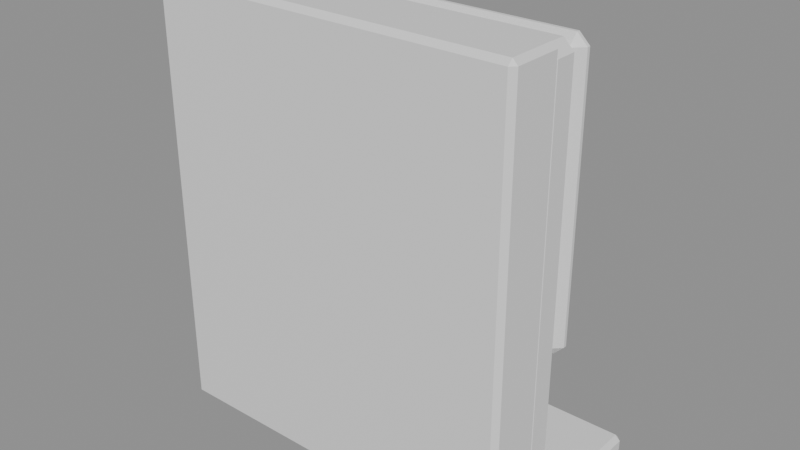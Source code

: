 # Source: decor_bed.blend  (saved by Blender 5.3.31; exported with 4.5.12 LTS)
import bpy
from mathutils import Matrix  # noqa: F401  (used for matrix-valued properties, if any)

bpy.ops.wm.read_factory_settings(use_empty=True)
scene = bpy.context.scene
scene.name = 'Scene'

# ---- materials (node trees are filled in below, after node groups)
mat_m4 = bpy.data.materials.new('m4')
mat_m2 = bpy.data.materials.new('m2')
mat_m0 = bpy.data.materials.new('m0')

# ---- material node trees
mat_m4.use_nodes = True; mat_m4.node_tree.nodes.clear()
_N = mat_m4.node_tree.nodes; _L = mat_m4.node_tree.links
n0 = _N.new('ShaderNodeBsdfPrincipled'); n0.name = 'Principled BSDF'; n0.location = (-200, 100)
n0.inputs[10].default_value = 0.005
n1 = _N.new('ShaderNodeOutputMaterial'); n1.name = 'Material Output'; n1.location = (200, 100)
_L.new(n0.outputs[0], n1.inputs[0])
n1.is_active_output = True
mat_m2.use_nodes = True; mat_m2.node_tree.nodes.clear()
_N = mat_m2.node_tree.nodes; _L = mat_m2.node_tree.links
n0 = _N.new('ShaderNodeBsdfPrincipled'); n0.name = 'Principled BSDF'; n0.location = (-200, 100)
n0.inputs[10].default_value = 0.005
n1 = _N.new('ShaderNodeOutputMaterial'); n1.name = 'Material Output'; n1.location = (200, 100)
_L.new(n0.outputs[0], n1.inputs[0])
n1.is_active_output = True
mat_m0.use_nodes = True; mat_m0.node_tree.nodes.clear()
_N = mat_m0.node_tree.nodes; _L = mat_m0.node_tree.links
n0 = _N.new('ShaderNodeBsdfPrincipled'); n0.name = 'Principled BSDF'; n0.location = (-200, 100)
n0.inputs[10].default_value = 0.005
n1 = _N.new('ShaderNodeOutputMaterial'); n1.name = 'Material Output'; n1.location = (200, 100)
_L.new(n0.outputs[0], n1.inputs[0])
n1.is_active_output = True

# ---- meshes
me_cube = bpy.data.meshes.new('Cube')
me_cube.from_pydata([(-1.07, 0.105, -1.3), (-1.07, 0.075, -1.27), (-1.1, 0.105, -1.27), (-1.07, 0.075, 1.27), (-1.07, 0.105, 1.3), (-1.1, 0.105, 1.27), (-1.07, 0.395, -1.3), (-1.1, 0.395, -1.27), (-1.07, 0.425, -1.27), (-1.07, 0.395, 1.3), (-1.07, 0.425, 1.27), (-1.1, 0.395, 1.27), (1.07, 0.105, -1.3), (1.1, 0.105, -1.27), (1.07, 0.075, -1.27), (1.07, 0.105, 1.3), (1.07, 0.075, 1.27), (1.1, 0.105, 1.27), (1.07, 0.395, -1.3), (1.07, 0.425, -1.27), (1.1, 0.395, -1.27), (1.07, 0.395, 1.3), (1.1, 0.395, 1.27), (1.07, 0.425, 1.27), (-0.99, 0.485, -1.25), (-0.99, 0.425, -1.19), (-1.05, 0.485, -1.19), (-0.99, 0.425, 1.19), (-0.99, 0.485, 1.25), (-1.05, 0.485, 1.19), (-0.99, 0.615, -1.25), (-1.05, 0.615, -1.19), (-0.99, 0.675, -1.19), (-0.99, 0.615, 1.25), (-0.99, 0.675, 1.19), (-1.05, 0.615, 1.19), (0.99, 0.485, -1.25), (1.05, 0.485, -1.19), (0.99, 0.425, -1.19), (0.99, 0.485, 1.25), (0.99, 0.425, 1.19), (1.05, 0.485, 1.19), (0.99, 0.615, -1.25), (0.99, 0.675, -1.19), (1.05, 0.615, -1.19), (0.99, 0.615, 1.25), (1.05, 0.615, 1.19), (0.99, 0.675, 1.19), (-1.0, 0.71, -0.45), (-1.0, 0.65, -0.39), (-1.06, 0.71, -0.39), (-1.0, 0.65, 1.19), (-1.0, 0.71, 1.25), (-1.06, 0.71, 1.19), (-1.0, 0.73, -0.45), (-1.06, 0.73, -0.39), (-1.0, 0.79, -0.39), (-1.0, 0.73, 1.25), (-1.0, 0.79, 1.19), (-1.06, 0.73, 1.19), (1.0, 0.71, -0.45), (1.06, 0.71, -0.39), (1.0, 0.65, -0.39), (1.0, 0.71, 1.25), (1.0, 0.65, 1.19), (1.06, 0.71, 1.19), (1.0, 0.73, -0.45), (1.0, 0.79, -0.39), (1.06, 0.73, -0.39), (1.0, 0.73, 1.25), (1.06, 0.73, 1.19), (1.0, 0.79, 1.19), (-0.805, 0.74, -1.175), (-0.805, 0.67, -1.105), (-0.875, 0.74, -1.105), (-0.805, 0.67, -0.795), (-0.805, 0.74, -0.725), (-0.875, 0.74, -0.795), (-0.805, 0.76, -1.175), (-0.875, 0.76, -1.105), (-0.805, 0.83, -1.105), (-0.805, 0.76, -0.725), (-0.805, 0.83, -0.795), (-0.875, 0.76, -0.795), (-0.195, 0.74, -1.175), (-0.125, 0.74, -1.105), (-0.195, 0.67, -1.105), (-0.195, 0.74, -0.725), (-0.195, 0.67, -0.795), (-0.125, 0.74, -0.795), (-0.195, 0.76, -1.175), (-0.195, 0.83, -1.105), (-0.125, 0.76, -1.105), (-0.195, 0.76, -0.725), (-0.125, 0.76, -0.795), (-0.195, 0.83, -0.795), (0.195, 0.74, -1.175), (0.195, 0.67, -1.105), (0.125, 0.74, -1.105), (0.195, 0.67, -0.795), (0.195, 0.74, -0.725), (0.125, 0.74, -0.795), (0.195, 0.76, -1.175), (0.125, 0.76, -1.105), (0.195, 0.83, -1.105), (0.195, 0.76, -0.725), (0.195, 0.83, -0.795), (0.125, 0.76, -0.795), (0.805, 0.74, -1.175), (0.875, 0.74, -1.105), (0.805, 0.67, -1.105), (0.805, 0.74, -0.725), (0.805, 0.67, -0.795), (0.875, 0.74, -0.795), (0.805, 0.76, -1.175), (0.805, 0.83, -1.105), (0.875, 0.76, -1.105), (0.805, 0.76, -0.725), (0.875, 0.76, -0.795), (0.805, 0.83, -0.795), (-1.12, 0.23, -1.36), (-1.12, 0.2, -1.33), (-1.15, 0.23, -1.33), (-1.12, 0.2, -1.27), (-1.12, 0.23, -1.24), (-1.15, 0.23, -1.27), (-1.12, 1.27, -1.36), (-1.15, 1.27, -1.33), (-1.12, 1.3, -1.33), (-1.12, 1.27, -1.24), (-1.12, 1.3, -1.27), (-1.15, 1.27, -1.27), (1.12, 0.23, -1.36), (1.15, 0.23, -1.33), (1.12, 0.2, -1.33), (1.12, 0.23, -1.24), (1.12, 0.2, -1.27), (1.15, 0.23, -1.27), (1.12, 1.27, -1.36), (1.12, 1.3, -1.33), (1.15, 1.27, -1.33), (1.12, 1.27, -1.24), (1.15, 1.27, -1.27), (1.12, 1.3, -1.27)], [], [(0, 1, 2), (3, 4, 5), (6, 7, 8), (9, 10, 11), (12, 13, 14), (15, 16, 17), (18, 19, 20), (21, 22, 23), (6, 0, 2, 7), (1, 3, 5, 2), (4, 9, 11, 5), (10, 8, 7, 11), (18, 6, 8, 19), (9, 21, 23, 10), (22, 20, 19, 23), (12, 18, 20, 13), (21, 15, 17, 22), (16, 14, 13, 17), (0, 12, 14, 1), (15, 4, 3, 16), (6, 18, 12, 0), (2, 5, 11, 7), (14, 16, 3, 1), (21, 9, 4, 15), (8, 10, 23, 19), (20, 22, 17, 13), (24, 25, 26), (27, 28, 29), (30, 31, 32), (33, 34, 35), (36, 37, 38), (39, 40, 41), (42, 43, 44), (45, 46, 47), (30, 24, 26, 31), (25, 27, 29, 26), (28, 33, 35, 29), (34, 32, 31, 35), (42, 30, 32, 43), (33, 45, 47, 34), (46, 44, 43, 47), (36, 42, 44, 37), (45, 39, 41, 46), (40, 38, 37, 41), (24, 36, 38, 25), (39, 28, 27, 40), (30, 42, 36, 24), (26, 29, 35, 31), (38, 40, 27, 25), (45, 33, 28, 39), (32, 34, 47, 43), (44, 46, 41, 37), (48, 49, 50), (51, 52, 53), (54, 55, 56), (57, 58, 59), (60, 61, 62), (63, 64, 65), (66, 67, 68), (69, 70, 71), (54, 48, 50, 55), (49, 51, 53, 50), (52, 57, 59, 53), (58, 56, 55, 59), (66, 54, 56, 67), (57, 69, 71, 58), (70, 68, 67, 71), (60, 66, 68, 61), (69, 63, 65, 70), (64, 62, 61, 65), (48, 60, 62, 49), (63, 52, 51, 64), (54, 66, 60, 48), (50, 53, 59, 55), (62, 64, 51, 49), (69, 57, 52, 63), (56, 58, 71, 67), (68, 70, 65, 61), (72, 73, 74), (75, 76, 77), (78, 79, 80), (81, 82, 83), (84, 85, 86), (87, 88, 89), (90, 91, 92), (93, 94, 95), (78, 72, 74, 79), (73, 75, 77, 74), (76, 81, 83, 77), (82, 80, 79, 83), (90, 78, 80, 91), (81, 93, 95, 82), (94, 92, 91, 95), (84, 90, 92, 85), (93, 87, 89, 94), (88, 86, 85, 89), (72, 84, 86, 73), (87, 76, 75, 88), (78, 90, 84, 72), (74, 77, 83, 79), (86, 88, 75, 73), (93, 81, 76, 87), (80, 82, 95, 91), (92, 94, 89, 85), (96, 97, 98), (99, 100, 101), (102, 103, 104), (105, 106, 107), (108, 109, 110), (111, 112, 113), (114, 115, 116), (117, 118, 119), (102, 96, 98, 103), (97, 99, 101, 98), (100, 105, 107, 101), (106, 104, 103, 107), (114, 102, 104, 115), (105, 117, 119, 106), (118, 116, 115, 119), (108, 114, 116, 109), (117, 111, 113, 118), (112, 110, 109, 113), (96, 108, 110, 97), (111, 100, 99, 112), (102, 114, 108, 96), (98, 101, 107, 103), (110, 112, 99, 97), (117, 105, 100, 111), (104, 106, 119, 115), (116, 118, 113, 109), (120, 121, 122), (123, 124, 125), (126, 127, 128), (129, 130, 131), (132, 133, 134), (135, 136, 137), (138, 139, 140), (141, 142, 143), (126, 120, 122, 127), (121, 123, 125, 122), (124, 129, 131, 125), (130, 128, 127, 131), (138, 126, 128, 139), (129, 141, 143, 130), (142, 140, 139, 143), (132, 138, 140, 133), (141, 135, 137, 142), (136, 134, 133, 137), (120, 132, 134, 121), (135, 124, 123, 136), (126, 138, 132, 120), (122, 125, 131, 127), (134, 136, 123, 121), (141, 129, 124, 135), (128, 130, 143, 139), (140, 142, 137, 133)])
me_cube.polygons.foreach_set('material_index', [0, 0, 0, 0, 0, 0, 0, 0, 0, 0, 0, 0, 0, 0, 0, 0, 0, 0, 0, 0, 0, 0, 0, 0, 0, 0, 1, 1, 1, 1, 1, 1, 1, 1, 1, 1, 1, 1, 1, 1, 1, 1, 1, 1, 1, 1, 1, 1, 1, 1, 1, 1, 2, 2, 2, 2, 2, 2, 2, 2, 2, 2, 2, 2, 2, 2, 2, 2, 2, 2, 2, 2, 2, 2, 2, 2, 2, 2, 1, 1, 1, 1, 1, 1, 1, 1, 1, 1, 1, 1, 1, 1, 1, 1, 1, 1, 1, 1, 1, 1, 1, 1, 1, 1, 1, 1, 1, 1, 1, 1, 1, 1, 1, 1, 1, 1, 1, 1, 1, 1, 1, 1, 1, 1, 1, 1, 1, 1, 1, 1, 0, 0, 0, 0, 0, 0, 0, 0, 0, 0, 0, 0, 0, 0, 0, 0, 0, 0, 0, 0, 0, 0, 0, 0, 0, 0])
_uv = me_cube.uv_layers.new(name='UVMap')
_uv.uv.foreach_set('vector', [0.1284, 0.7286, 0.1284, 0.75, 0.125, 0.7286, 0.6221, 0.0, 0.625, 0.02143, 0.6221, 0.02143, 0.1284, 0.5214, 0.125, 0.5214, 0.1284, 0.5, 0.625, 0.2369, 0.6221, 0.2526, 0.6221, 0.2286, 0.3716, 0.7286, 0.3772, 0.7286, 0.3747, 0.7517, 0.6267, 0.741, 0.6221, 0.7534, 0.6221, 0.7339, 0.3716, 0.5214, 0.3747, 0.4983, 0.3772, 0.5214, 0.6267, 0.509, 0.6221, 0.5161, 0.6221, 0.4966, 0.1284, 0.5214, 0.1284, 0.7286, 0.125, 0.7286, 0.125, 0.5214, 0.3779, 0.0, 0.6221, 0.0, 0.6221, 0.02143, 0.3779, 0.02143, 0.625, 0.02143, 0.625, 0.2369, 0.6221, 0.2286, 0.6221, 0.02143, 0.6221, 0.2526, 0.3779, 0.2534, 0.3779, 0.2286, 0.6221, 0.2286, 0.3716, 0.5214, 0.1284, 0.5214, 0.1284, 0.5, 0.3747, 0.4983, 0.625, 0.2369, 0.6267, 0.509, 0.6221, 0.4966, 0.6221, 0.2526, 0.6221, 0.5161, 0.3772, 0.5214, 0.3747, 0.4983, 0.6221, 0.4966, 0.3716, 0.7286, 0.3716, 0.5214, 0.3772, 0.5214, 0.3772, 0.7286, 0.6267, 0.509, 0.6267, 0.741, 0.6221, 0.7339, 0.6221, 0.5161, 0.6221, 0.7534, 0.3747, 0.7517, 0.3772, 0.7286, 0.6221, 0.7339, 0.1284, 0.7286, 0.3716, 0.7286, 0.3747, 0.7517, 0.1284, 0.75, 0.6267, 0.741, 0.625, 0.9966, 0.6221, 0.9966, 0.6221, 0.7534, 0.1284, 0.5214, 0.3716, 0.5214, 0.3716, 0.7286, 0.1284, 0.7286, 0.3779, 0.02143, 0.6221, 0.02143, 0.6221, 0.2286, 0.3779, 0.2286, 0.3747, 0.7517, 0.6221, 0.7534, 0.6221, 0.9966, 0.3779, 0.9966, 0.6267, 0.509, 0.8716, 0.5214, 0.8716, 0.7286, 0.6267, 0.741, 0.3779, 0.2534, 0.6221, 0.2526, 0.6221, 0.4966, 0.3747, 0.4983, 0.3772, 0.5214, 0.6221, 0.5161, 0.6221, 0.7339, 0.3772, 0.7286, 0.1321, 0.69, 0.1321, 0.75, 0.125, 0.69, 0.619, 0.0, 0.625, 0.06, 0.619, 0.06, 0.1321, 0.56, 0.125, 0.56, 0.1321, 0.5, 0.625, 0.2124, 0.619, 0.2554, 0.619, 0.19, 0.3679, 0.69, 0.3795, 0.69, 0.3744, 0.7536, 0.6286, 0.7236, 0.619, 0.7571, 0.619, 0.705, 0.3679, 0.56, 0.3744, 0.4964, 0.3795, 0.56, 0.6286, 0.5264, 0.619, 0.545, 0.619, 0.4929, 0.1321, 0.56, 0.1321, 0.69, 0.125, 0.69, 0.125, 0.56, 0.381, 0.0, 0.619, 0.0, 0.619, 0.06, 0.381, 0.06, 0.625, 0.06, 0.625, 0.2124, 0.619, 0.19, 0.619, 0.06, 0.619, 0.2554, 0.381, 0.2571, 0.381, 0.19, 0.619, 0.19, 0.3679, 0.56, 0.1321, 0.56, 0.1321, 0.5, 0.3744, 0.4964, 0.625, 0.2124, 0.6286, 0.5264, 0.619, 0.4929, 0.619, 0.2554, 0.619, 0.545, 0.3795, 0.56, 0.3744, 0.4964, 0.619, 0.4929, 0.3679, 0.69, 0.3679, 0.56, 0.3795, 0.56, 0.3795, 0.69, 0.6286, 0.5264, 0.6286, 0.7236, 0.619, 0.705, 0.619, 0.545, 0.619, 0.7571, 0.3744, 0.7536, 0.3795, 0.69, 0.619, 0.705, 0.1321, 0.69, 0.3679, 0.69, 0.3744, 0.7536, 0.1321, 0.75, 0.6286, 0.7236, 0.625, 0.9929, 0.619, 0.9929, 0.619, 0.7571, 0.1321, 0.56, 0.3679, 0.56, 0.3679, 0.69, 0.1321, 0.69, 0.381, 0.06, 0.619, 0.06, 0.619, 0.19, 0.381, 0.19, 0.3744, 0.7536, 0.619, 0.7571, 0.619, 0.9929, 0.381, 0.9929, 0.6286, 0.5264, 0.8679, 0.56, 0.8679, 0.69, 0.6286, 0.7236, 0.381, 0.2571, 0.619, 0.2554, 0.619, 0.4929, 0.3744, 0.4964, 0.3795, 0.56, 0.619, 0.545, 0.619, 0.705, 0.3795, 0.69, 0.1321, 0.6429, 0.1321, 0.75, 0.125, 0.6429, 0.6162, 0.0, 0.625, 0.1071, 0.6162, 0.1071, 0.1321, 0.6071, 0.125, 0.6071, 0.1321, 0.5, 0.625, 0.1809, 0.6162, 0.2553, 0.6162, 0.1429, 0.3679, 0.6429, 0.3816, 0.6429, 0.3759, 0.7535, 0.6285, 0.7, 0.6162, 0.7571, 0.6162, 0.6696, 0.3679, 0.6071, 0.3759, 0.4965, 0.3816, 0.6071, 0.6285, 0.55, 0.6162, 0.5804, 0.6162, 0.4929, 0.1321, 0.6071, 0.1321, 0.6429, 0.125, 0.6429, 0.125, 0.6071, 0.3838, 0.0, 0.6162, 0.0, 0.6162, 0.1071, 0.3838, 0.1071, 0.625, 0.1071, 0.625, 0.1809, 0.6162, 0.1429, 0.6162, 0.1071, 0.6162, 0.2553, 0.3838, 0.2571, 0.3838, 0.1429, 0.6162, 0.1429, 0.3679, 0.6071, 0.1321, 0.6071, 0.1321, 0.5, 0.3759, 0.4965, 0.625, 0.1809, 0.6285, 0.55, 0.6162, 0.4929, 0.6162, 0.2553, 0.6162, 0.5804, 0.3816, 0.6071, 0.3759, 0.4965, 0.6162, 0.4929, 0.3679, 0.6429, 0.3679, 0.6071, 0.3816, 0.6071, 0.3816, 0.6429, 0.6285, 0.55, 0.6285, 0.7, 0.6162, 0.6696, 0.6162, 0.5804, 0.6162, 0.7571, 0.3759, 0.7535, 0.3816, 0.6429, 0.6162, 0.6696, 0.1321, 0.6429, 0.3679, 0.6429, 0.3759, 0.7535, 0.1321, 0.75, 0.6285, 0.7, 0.625, 0.9929, 0.6162, 0.9929, 0.6162, 0.7571, 0.1321, 0.6071, 0.3679, 0.6071, 0.3679, 0.6429, 0.1321, 0.6429, 0.3838, 0.1071, 0.6162, 0.1071, 0.6162, 0.1429, 0.3838, 0.1429, 0.3759, 0.7535, 0.6162, 0.7571, 0.6162, 0.9929, 0.3838, 0.9929, 0.6285, 0.55, 0.8679, 0.6071, 0.8679, 0.6429, 0.6285, 0.7, 0.3838, 0.2571, 0.6162, 0.2553, 0.6162, 0.4929, 0.3759, 0.4965, 0.3816, 0.6071, 0.6162, 0.5804, 0.6162, 0.6696, 0.3816, 0.6429, 0.1483, 0.6406, 0.1483, 0.75, 0.125, 0.6406, 0.5861, 0.0, 0.625, 0.1094, 0.5861, 0.1094, 0.1483, 0.6094, 0.125, 0.6094, 0.1483, 0.5, 0.625, 0.1849, 0.5861, 0.2675, 0.5861, 0.1406, 0.3517, 0.6406, 0.4042, 0.6406, 0.3828, 0.7617, 0.6367, 0.707, 0.5861, 0.7733, 0.5861, 0.668, 0.3517, 0.6094, 0.3828, 0.4883, 0.4042, 0.6094, 0.6367, 0.543, 0.5861, 0.582, 0.5861, 0.4767, 0.1483, 0.6094, 0.1483, 0.6406, 0.125, 0.6406, 0.125, 0.6094, 0.4139, 0.0, 0.5861, 0.0, 0.5861, 0.1094, 0.4139, 0.1094, 0.625, 0.1094, 0.625, 0.1849, 0.5861, 0.1406, 0.5861, 0.1094, 0.5861, 0.2675, 0.4139, 0.2733, 0.4139, 0.1406, 0.5861, 0.1406, 0.3517, 0.6094, 0.1483, 0.6094, 0.1483, 0.5, 0.3828, 0.4883, 0.625, 0.1849, 0.6367, 0.543, 0.5861, 0.4767, 0.5861, 0.2675, 0.5861, 0.582, 0.4042, 0.6094, 0.3828, 0.4883, 0.5861, 0.4767, 0.3517, 0.6406, 0.3517, 0.6094, 0.4042, 0.6094, 0.4042, 0.6406, 0.6367, 0.543, 0.6367, 0.707, 0.5861, 0.668, 0.5861, 0.582, 0.5861, 0.7733, 0.3828, 0.7617, 0.4042, 0.6406, 0.5861, 0.668, 0.1483, 0.6406, 0.3517, 0.6406, 0.3828, 0.7617, 0.1483, 0.75, 0.6367, 0.707, 0.625, 0.9767, 0.5861, 0.9767, 0.5861, 0.7733, 0.1483, 0.6094, 0.3517, 0.6094, 0.3517, 0.6406, 0.1483, 0.6406, 0.4139, 0.1094, 0.5861, 0.1094, 0.5861, 0.1406, 0.4139, 0.1406, 0.3828, 0.7617, 0.5861, 0.7733, 0.5861, 0.9767, 0.4139, 0.9767, 0.6367, 0.543, 0.8517, 0.6094, 0.8517, 0.6406, 0.6367, 0.707, 0.4139, 0.2733, 0.5861, 0.2675, 0.5861, 0.4767, 0.3828, 0.4883, 0.4042, 0.6094, 0.5861, 0.582, 0.5861, 0.668, 0.4042, 0.6406, 0.1483, 0.6406, 0.1483, 0.75, 0.125, 0.6406, 0.5861, 0.0, 0.625, 0.1094, 0.5861, 0.1094, 0.1483, 0.6094, 0.125, 0.6094, 0.1483, 0.5, 0.625, 0.1849, 0.5861, 0.2675, 0.5861, 0.1406, 0.3517, 0.6406, 0.4042, 0.6406, 0.3828, 0.7617, 0.6367, 0.707, 0.5861, 0.7733, 0.5861, 0.668, 0.3517, 0.6094, 0.3828, 0.4883, 0.4042, 0.6094, 0.6367, 0.543, 0.5861, 0.582, 0.5861, 0.4767, 0.1483, 0.6094, 0.1483, 0.6406, 0.125, 0.6406, 0.125, 0.6094, 0.4139, 0.0, 0.5861, 0.0, 0.5861, 0.1094, 0.4139, 0.1094, 0.625, 0.1094, 0.625, 0.1849, 0.5861, 0.1406, 0.5861, 0.1094, 0.5861, 0.2675, 0.4139, 0.2733, 0.4139, 0.1406, 0.5861, 0.1406, 0.3517, 0.6094, 0.1483, 0.6094, 0.1483, 0.5, 0.3828, 0.4883, 0.625, 0.1849, 0.6367, 0.543, 0.5861, 0.4767, 0.5861, 0.2675, 0.5861, 0.582, 0.4042, 0.6094, 0.3828, 0.4883, 0.5861, 0.4767, 0.3517, 0.6406, 0.3517, 0.6094, 0.4042, 0.6094, 0.4042, 0.6406, 0.6367, 0.543, 0.6367, 0.707, 0.5861, 0.668, 0.5861, 0.582, 0.5861, 0.7733, 0.3828, 0.7617, 0.4042, 0.6406, 0.5861, 0.668, 0.1483, 0.6406, 0.3517, 0.6406, 0.3828, 0.7617, 0.1483, 0.75, 0.6367, 0.707, 0.625, 0.9767, 0.5861, 0.9767, 0.5861, 0.7733, 0.1483, 0.6094, 0.3517, 0.6094, 0.3517, 0.6406, 0.1483, 0.6406, 0.4139, 0.1094, 0.5861, 0.1094, 0.5861, 0.1406, 0.4139, 0.1406, 0.3828, 0.7617, 0.5861, 0.7733, 0.5861, 0.9767, 0.4139, 0.9767, 0.6367, 0.543, 0.8517, 0.6094, 0.8517, 0.6406, 0.6367, 0.707, 0.4139, 0.2733, 0.5861, 0.2675, 0.5861, 0.4767, 0.3828, 0.4883, 0.4042, 0.6094, 0.5861, 0.582, 0.5861, 0.668, 0.4042, 0.6406, 0.1283, 0.7432, 0.1283, 0.75, 0.125, 0.7432, 0.5625, 0.0, 0.625, 0.006818, 0.5625, 0.006818, 0.1283, 0.5068, 0.125, 0.5068, 0.1283, 0.5, 0.625, 0.2465, 0.5625, 0.2524, 0.5625, 0.2432, 0.3717, 0.7432, 0.4219, 0.7432, 0.4046, 0.7516, 0.6266, 0.7482, 0.5625, 0.7533, 0.5625, 0.7449, 0.3717, 0.5068, 0.4046, 0.4984, 0.4219, 0.5068, 0.6266, 0.5018, 0.5625, 0.5051, 0.5625, 0.4967, 0.1283, 0.5068, 0.1283, 0.7432, 0.125, 0.7432, 0.125, 0.5068, 0.4375, 0.0, 0.5625, 0.0, 0.5625, 0.006818, 0.4375, 0.006818, 0.625, 0.006818, 0.625, 0.2465, 0.5625, 0.2432, 0.5625, 0.006818, 0.5625, 0.2524, 0.4375, 0.2533, 0.4375, 0.2432, 0.5625, 0.2432, 0.3717, 0.5068, 0.1283, 0.5068, 0.1283, 0.5, 0.4046, 0.4984, 0.625, 0.2465, 0.6266, 0.5018, 0.5625, 0.4967, 0.5625, 0.2524, 0.5625, 0.5051, 0.4219, 0.5068, 0.4046, 0.4984, 0.5625, 0.4967, 0.3717, 0.7432, 0.3717, 0.5068, 0.4219, 0.5068, 0.4219, 0.7432, 0.6266, 0.5018, 0.6266, 0.7482, 0.5625, 0.7449, 0.5625, 0.5051, 0.5625, 0.7533, 0.4046, 0.7516, 0.4219, 0.7432, 0.5625, 0.7449, 0.1283, 0.7432, 0.3717, 0.7432, 0.4046, 0.7516, 0.1283, 0.75, 0.6266, 0.7482, 0.625, 0.9967, 0.5625, 0.9967, 0.5625, 0.7533, 0.1283, 0.5068, 0.3717, 0.5068, 0.3717, 0.7432, 0.1283, 0.7432, 0.4375, 0.006818, 0.5625, 0.006818, 0.5625, 0.2432, 0.4375, 0.2432, 0.4046, 0.7516, 0.5625, 0.7533, 0.5625, 0.9967, 0.4375, 0.9967, 0.6266, 0.5018, 0.8717, 0.5068, 0.8717, 0.7432, 0.6266, 0.7482, 0.4375, 0.2533, 0.5625, 0.2524, 0.5625, 0.4967, 0.4046, 0.4984, 0.4219, 0.5068, 0.5625, 0.5051, 0.5625, 0.7449, 0.4219, 0.7432])
me_cube.materials.append(mat_m4)
me_cube.materials.append(mat_m2)
me_cube.materials.append(mat_m0)
me_cube.update()

# ---- objects
ob_cube = bpy.data.objects.new('Cube', me_cube)

# ---- transforms, parenting, visibility, modifiers, constraints
ob_cube.location = (0.0, 0.0, 0.0)

# ---- collection membership
scene.collection.objects.link(ob_cube)

# ---- scene / render settings (as saved in the file)
scene.frame_start = 1; scene.frame_end = 250; scene.frame_set(1)
scene.render.engine = 'BLENDER_EEVEE_NEXT'
scene.render.bake_bias = 0.0
scene.render.bake_samples = 0
scene.render.compositor_device = 'GPU'
scene.eevee.use_volume_custom_range = False
scene.eevee.fast_gi_thickness_near = 0.1
scene.eevee.fast_gi_thickness_far = 0.0
scene.eevee.ray_tracing_options.screen_trace_thickness = 0.1
bpy.context.view_layer.update()

# ---- added for rendering (the .blend has no active camera and no usable light): camera, sun + grey world if the file has none
cam_auto = bpy.data.cameras.new('AutoCamera')
cam_auto.lens = 50.0
cam_auto.sensor_width = 36.0
cam_auto.clip_end = 1000.0
ob_auto_camera = bpy.data.objects.new('AutoCamera', cam_auto)
scene.collection.objects.link(ob_auto_camera)
ob_auto_camera.location = (3.44529, -3.44685, 2.72624)
ob_auto_camera.rotation_euler = (1.09748, -7.21219e-08, 0.694738)
scene.camera = ob_auto_camera
light_auto_sun = bpy.data.lights.new('AutoSun', 'SUN')
light_auto_sun.energy = 3.0
light_auto_sun.angle = 0.0523599
ob_auto_sun = bpy.data.objects.new('AutoSun', light_auto_sun)
scene.collection.objects.link(ob_auto_sun)
ob_auto_sun.rotation_euler = (0.872665, 0.174533, 0.523599)
if scene.world is None:
    world_auto = bpy.data.worlds.new('AutoWorld')
    world_auto.color = (0.3, 0.3, 0.3)
    scene.world = world_auto
bpy.context.view_layer.update()
